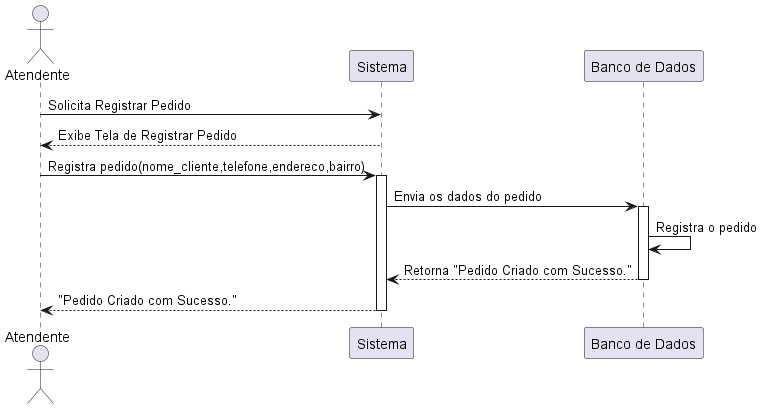

The diagram above was rendered by PlantUML. Its source (embedded in the PNG):
@startuml DSS - Registrar Pedido

    actor Atendente
    participant "Sistema" as Sys
    participant "Banco de Dados" as DB
    
    '1°Atendente acessa tela de realizar pedido
    Atendente -> Sys: Solicita Registrar Pedido
    Sys --> Atendente: Exibe Tela de Registrar Pedido

    '2°Atendente regsitra o pedido do cliente
    Atendente -> Sys: Registra pedido(nome_cliente,telefone,endereco,bairro)
    activate Sys
    Sys -> DB: Envia os dados do pedido
    activate DB
    DB -> DB: Registra o pedido
    DB --> Sys: Retorna "Pedido Criado com Sucesso."
    deactivate DB
    Sys --> Atendente: "Pedido Criado com Sucesso."
    deactivate Sys

@enduml